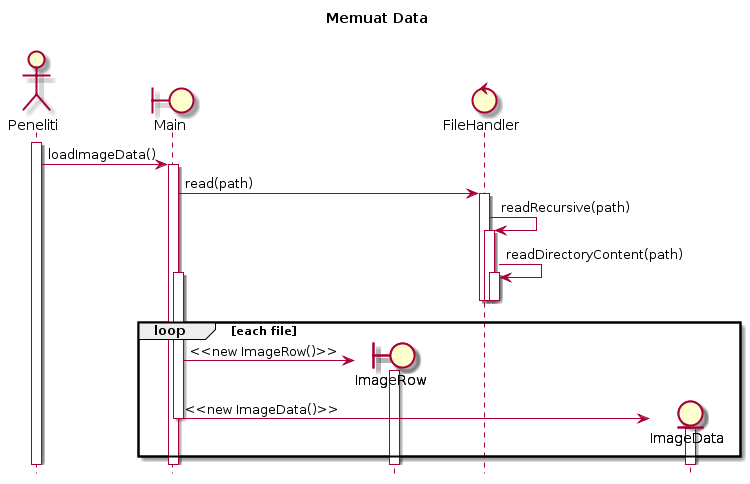

The diagram above was rendered by PlantUML. Its source (embedded in the PNG):
@startuml
hide footbox
title Memuat Data\n

actor Peneliti
boundary Main
boundary ImageRow
control FileHandler
Entity ImageData

activate Peneliti
Peneliti -> Main : loadImageData()
activate Main
Main -> FileHandler : read(path)
activate FileHandler
FileHandler -> FileHandler : readRecursive(path)
activate FileHandler
FileHandler -> FileHandler : readDirectoryContent(path)
activate FileHandler
deactivate FileHandler
deactivate FileHandler
deactivate FileHandler

loop each file
   create ImageRow
   activate Main 
   Main -> ImageRow : <<new ImageRow()>>
   activate ImageRow
   deactivate ImageRow
   create ImageData
   Main -> ImageData : <<new ImageData()>>
   activate ImageData
   deactivate ImageData
   deactivate Main
end
@enduml